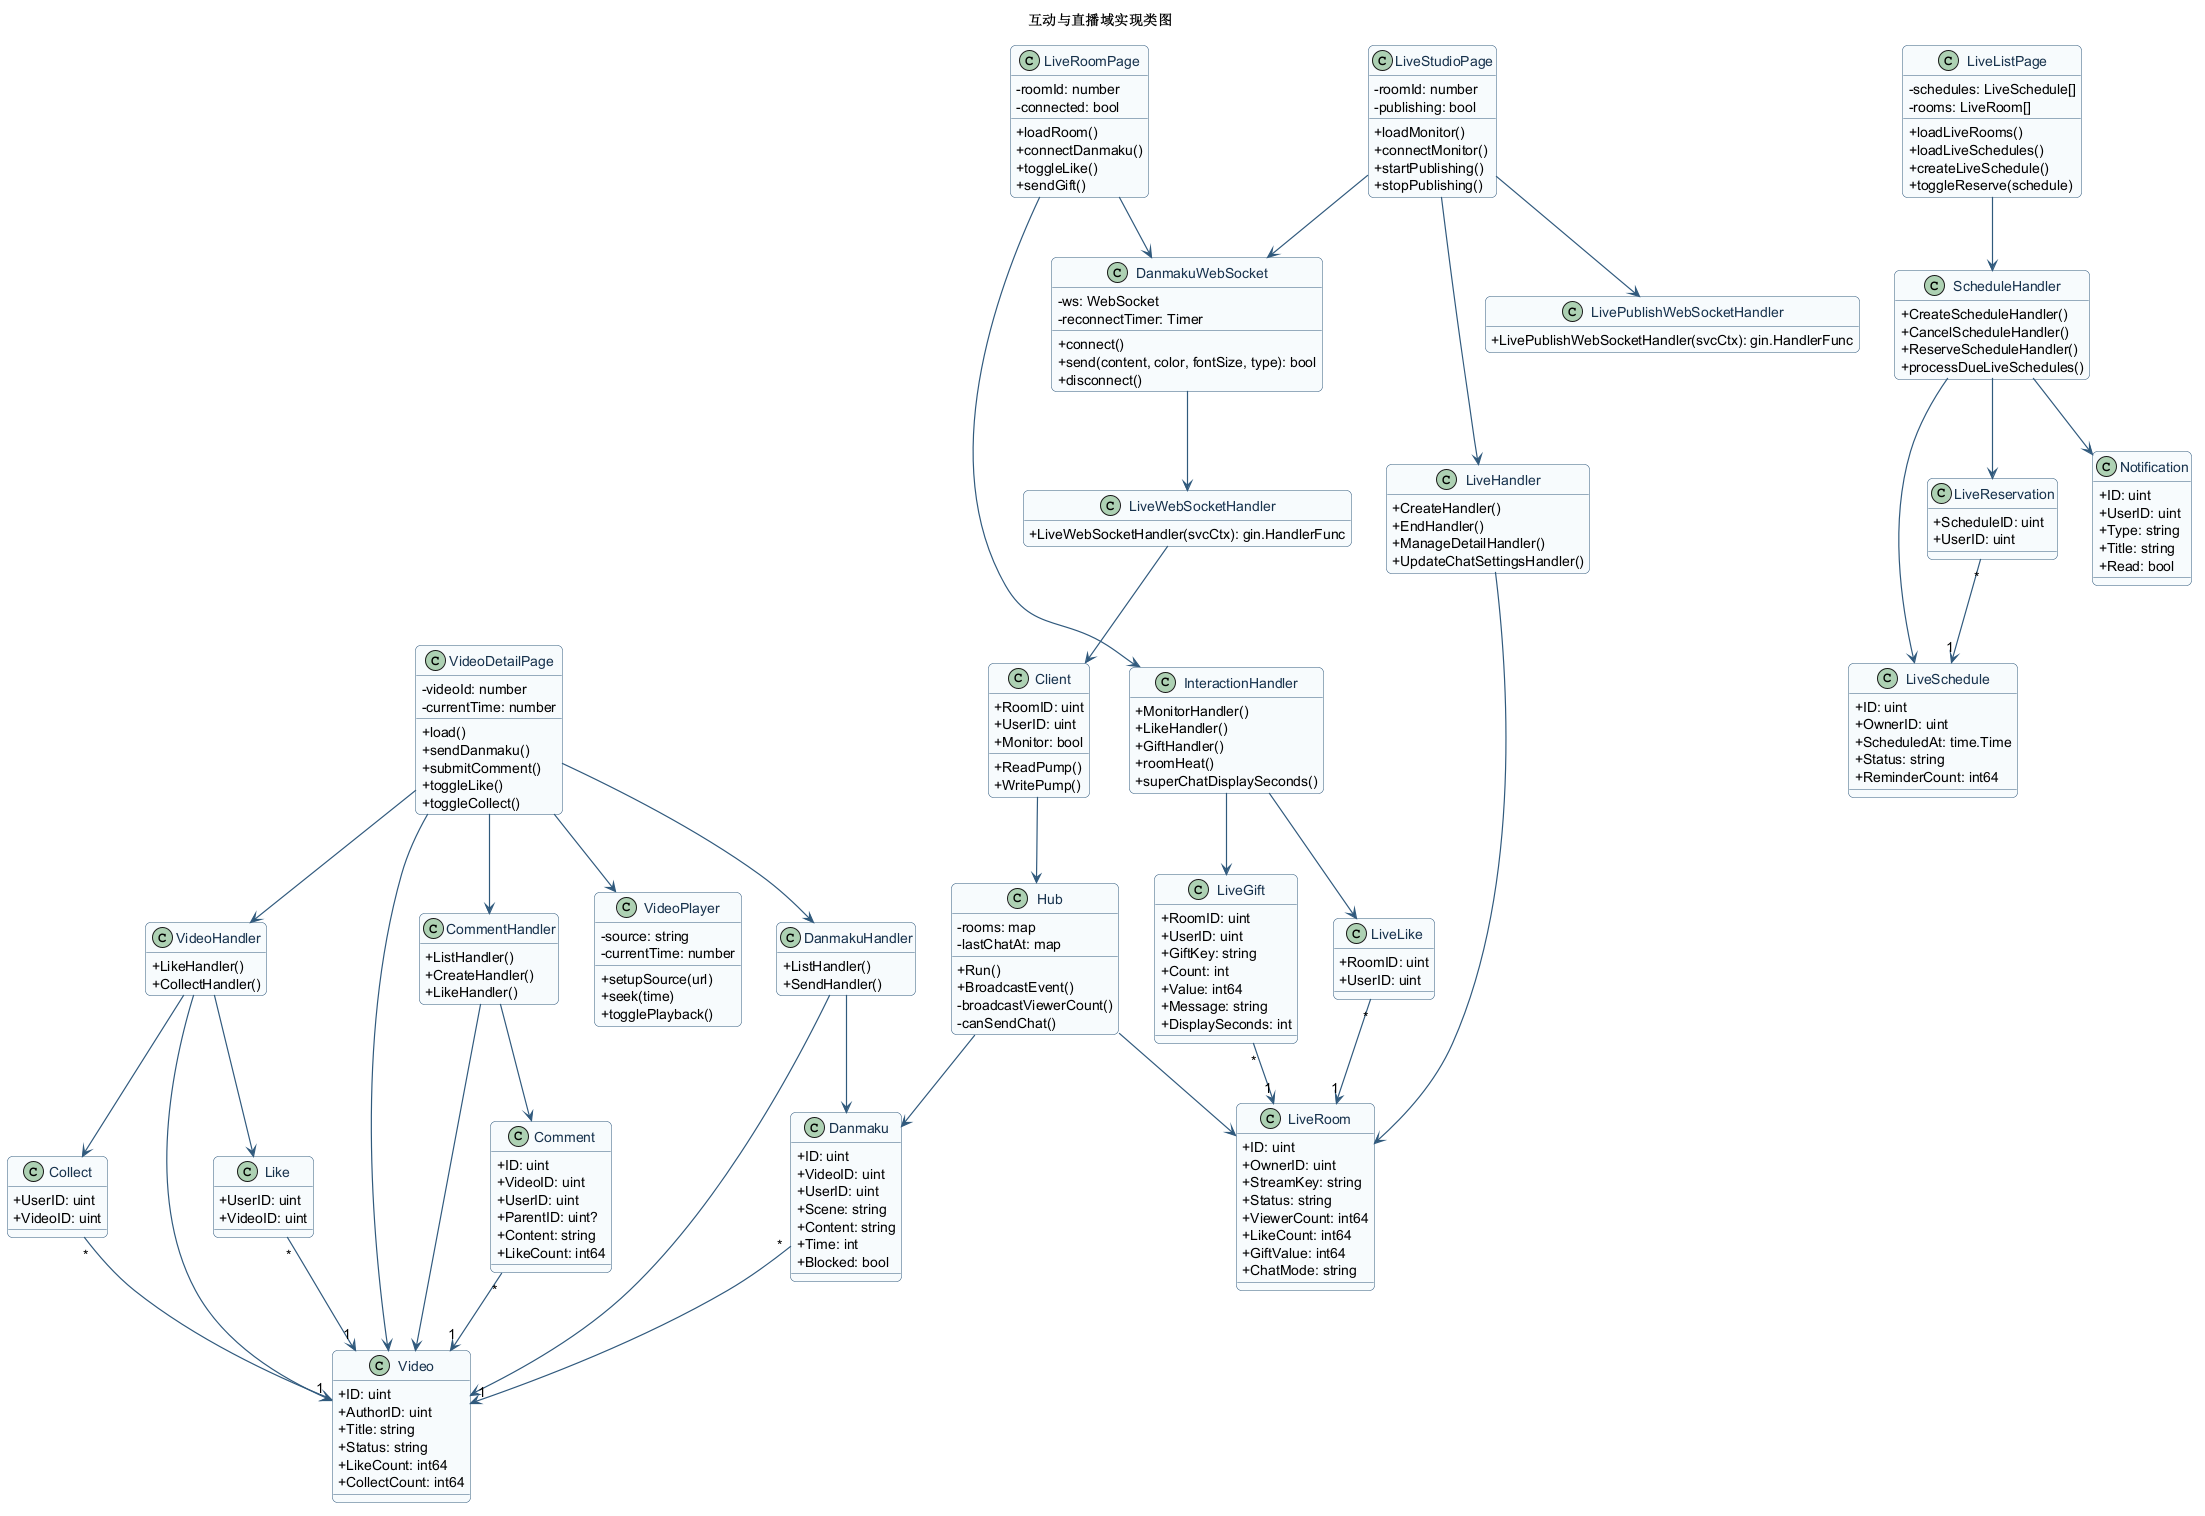

The diagram above was rendered by PlantUML. Its source (embedded in the PNG):
@startuml IMPLEMENTATION-CLASS-D
!include ../_theme.puml
title 互动与直播域实现类图
hide empty fields

class VideoDetailPage {
  - videoId: number
  - currentTime: number
  + load()
  + sendDanmaku()
  + submitComment()
  + toggleLike()
  + toggleCollect()
}
class VideoPlayer {
  - source: string
  - currentTime: number
  + setupSource(url)
  + seek(time)
  + togglePlayback()
}
class LiveListPage {
  - schedules: LiveSchedule[]
  - rooms: LiveRoom[]
  + loadLiveRooms()
  + loadLiveSchedules()
  + createLiveSchedule()
  + toggleReserve(schedule)
}
class LiveStudioPage {
  - roomId: number
  - publishing: bool
  + loadMonitor()
  + connectMonitor()
  + startPublishing()
  + stopPublishing()
}
class LiveRoomPage {
  - roomId: number
  - connected: bool
  + loadRoom()
  + connectDanmaku()
  + toggleLike()
  + sendGift()
}
class DanmakuWebSocket {
  - ws: WebSocket
  - reconnectTimer: Timer
  + connect()
  + send(content, color, fontSize, type): bool
  + disconnect()
}
class DanmakuHandler {
  + ListHandler()
  + SendHandler()
}
class CommentHandler {
  + ListHandler()
  + CreateHandler()
  + LikeHandler()
}
class VideoHandler {
  + LikeHandler()
  + CollectHandler()
}
class ScheduleHandler {
  + CreateScheduleHandler()
  + CancelScheduleHandler()
  + ReserveScheduleHandler()
  + processDueLiveSchedules()
}
class LiveHandler {
  + CreateHandler()
  + EndHandler()
  + ManageDetailHandler()
  + UpdateChatSettingsHandler()
}
class InteractionHandler {
  + MonitorHandler()
  + LikeHandler()
  + GiftHandler()
  + roomHeat()
  + superChatDisplaySeconds()
}
class LiveWebSocketHandler {
  + LiveWebSocketHandler(svcCtx): gin.HandlerFunc
}
class LivePublishWebSocketHandler {
  + LivePublishWebSocketHandler(svcCtx): gin.HandlerFunc
}
class Hub {
  - rooms: map
  - lastChatAt: map
  + Run()
  + BroadcastEvent()
  - broadcastViewerCount()
  - canSendChat()
}
class Client {
  + RoomID: uint
  + UserID: uint
  + Monitor: bool
  + ReadPump()
  + WritePump()
}
class Video {
  + ID: uint
  + AuthorID: uint
  + Title: string
  + Status: string
  + LikeCount: int64
  + CollectCount: int64
}
class Danmaku {
  + ID: uint
  + VideoID: uint
  + UserID: uint
  + Scene: string
  + Content: string
  + Time: int
  + Blocked: bool
}
class Comment {
  + ID: uint
  + VideoID: uint
  + UserID: uint
  + ParentID: uint?
  + Content: string
  + LikeCount: int64
}
class Like {
  + UserID: uint
  + VideoID: uint
}
class Collect {
  + UserID: uint
  + VideoID: uint
}
class LiveSchedule {
  + ID: uint
  + OwnerID: uint
  + ScheduledAt: time.Time
  + Status: string
  + ReminderCount: int64
}
class LiveReservation {
  + ScheduleID: uint
  + UserID: uint
}
class LiveRoom {
  + ID: uint
  + OwnerID: uint
  + StreamKey: string
  + Status: string
  + ViewerCount: int64
  + LikeCount: int64
  + GiftValue: int64
  + ChatMode: string
}
class LiveLike {
  + RoomID: uint
  + UserID: uint
}
class LiveGift {
  + RoomID: uint
  + UserID: uint
  + GiftKey: string
  + Count: int
  + Value: int64
  + Message: string
  + DisplaySeconds: int
}
class Notification {
  + ID: uint
  + UserID: uint
  + Type: string
  + Title: string
  + Read: bool
}

VideoDetailPage --> VideoPlayer
VideoDetailPage --> Video
VideoDetailPage --> DanmakuHandler
VideoDetailPage --> CommentHandler
VideoDetailPage --> VideoHandler
LiveListPage --> ScheduleHandler
LiveStudioPage --> LiveHandler
LiveStudioPage --> LivePublishWebSocketHandler
LiveStudioPage --> DanmakuWebSocket
LiveRoomPage --> InteractionHandler
LiveRoomPage --> DanmakuWebSocket
DanmakuWebSocket --> LiveWebSocketHandler
LiveWebSocketHandler --> Client
Client --> Hub
DanmakuHandler --> Danmaku
DanmakuHandler --> Video
CommentHandler --> Comment
CommentHandler --> Video
VideoHandler --> Like
VideoHandler --> Collect
VideoHandler --> Video
ScheduleHandler --> LiveSchedule
ScheduleHandler --> LiveReservation
ScheduleHandler --> Notification
LiveHandler --> LiveRoom
InteractionHandler --> LiveLike
InteractionHandler --> LiveGift
Hub --> LiveRoom
Hub --> Danmaku
Danmaku "*" --> "1" Video
Comment "*" --> "1" Video
Like "*" --> "1" Video
Collect "*" --> "1" Video
LiveReservation "*" --> "1" LiveSchedule
LiveLike "*" --> "1" LiveRoom
LiveGift "*" --> "1" LiveRoom
@enduml